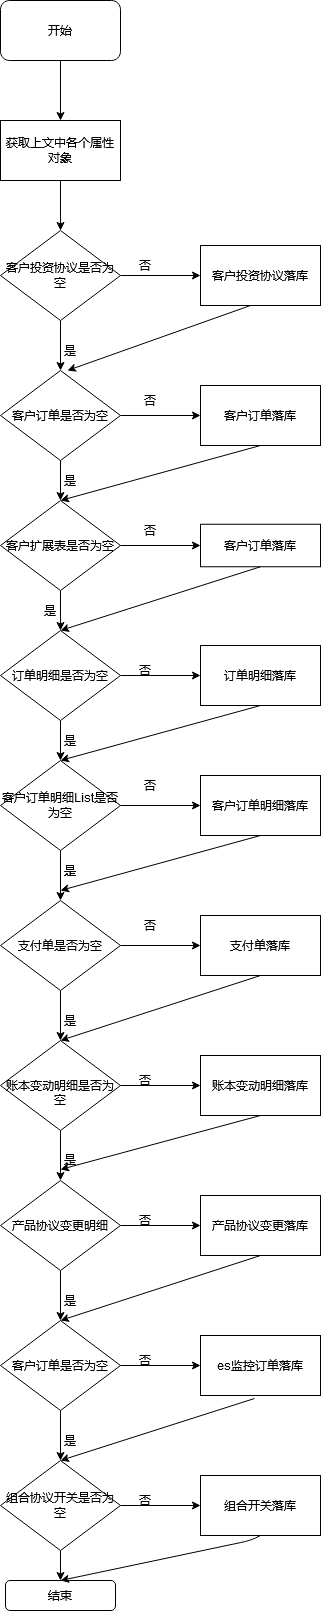

The diagram above was exported from draw.io. Its source (the exported page's mxGraphModel, read from the mxfile embedded in the PNG):
<mxGraphModel dx="1108" dy="451" grid="1" gridSize="10" guides="1" tooltips="1" connect="1" arrows="1" fold="1" page="1" pageScale="1" pageWidth="827" pageHeight="1169" math="0" shadow="0">
  <root>
    <mxCell id="0" />
    <mxCell id="1" parent="0" />
    <mxCell id="Hjo_LxtbcetYMQEVCtY1-22" style="edgeStyle=orthogonalEdgeStyle;rounded=0;orthogonalLoop=1;jettySize=auto;html=1;exitX=0.5;exitY=1;exitDx=0;exitDy=0;entryX=0.5;entryY=0;entryDx=0;entryDy=0;" edge="1" parent="1" source="Hjo_LxtbcetYMQEVCtY1-1" target="Hjo_LxtbcetYMQEVCtY1-3">
      <mxGeometry relative="1" as="geometry" />
    </mxCell>
    <mxCell id="Hjo_LxtbcetYMQEVCtY1-1" value="获取上文中各个属性对象" style="rounded=0;whiteSpace=wrap;html=1;" vertex="1" parent="1">
      <mxGeometry x="300" y="140" width="120" height="60" as="geometry" />
    </mxCell>
    <mxCell id="Hjo_LxtbcetYMQEVCtY1-21" style="edgeStyle=orthogonalEdgeStyle;rounded=0;orthogonalLoop=1;jettySize=auto;html=1;exitX=0.5;exitY=1;exitDx=0;exitDy=0;entryX=0.5;entryY=0;entryDx=0;entryDy=0;" edge="1" parent="1" source="Hjo_LxtbcetYMQEVCtY1-2" target="Hjo_LxtbcetYMQEVCtY1-1">
      <mxGeometry relative="1" as="geometry" />
    </mxCell>
    <mxCell id="Hjo_LxtbcetYMQEVCtY1-2" value="开始" style="rounded=1;whiteSpace=wrap;html=1;" vertex="1" parent="1">
      <mxGeometry x="300" y="20" width="120" height="60" as="geometry" />
    </mxCell>
    <mxCell id="Hjo_LxtbcetYMQEVCtY1-23" style="edgeStyle=orthogonalEdgeStyle;rounded=0;orthogonalLoop=1;jettySize=auto;html=1;exitX=1;exitY=0.5;exitDx=0;exitDy=0;" edge="1" parent="1" source="Hjo_LxtbcetYMQEVCtY1-3" target="Hjo_LxtbcetYMQEVCtY1-4">
      <mxGeometry relative="1" as="geometry" />
    </mxCell>
    <mxCell id="Hjo_LxtbcetYMQEVCtY1-24" style="edgeStyle=orthogonalEdgeStyle;rounded=0;orthogonalLoop=1;jettySize=auto;html=1;exitX=0.5;exitY=1;exitDx=0;exitDy=0;entryX=0.5;entryY=0;entryDx=0;entryDy=0;" edge="1" parent="1" source="Hjo_LxtbcetYMQEVCtY1-3" target="Hjo_LxtbcetYMQEVCtY1-7">
      <mxGeometry relative="1" as="geometry" />
    </mxCell>
    <mxCell id="Hjo_LxtbcetYMQEVCtY1-3" value="客户投资协议是否为空" style="rhombus;whiteSpace=wrap;html=1;" vertex="1" parent="1">
      <mxGeometry x="300" y="250" width="120" height="90" as="geometry" />
    </mxCell>
    <mxCell id="Hjo_LxtbcetYMQEVCtY1-4" value="客户投资协议落库" style="rounded=0;whiteSpace=wrap;html=1;" vertex="1" parent="1">
      <mxGeometry x="500" y="265" width="120" height="60" as="geometry" />
    </mxCell>
    <mxCell id="Hjo_LxtbcetYMQEVCtY1-5" value="否" style="text;html=1;strokeColor=none;fillColor=none;align=center;verticalAlign=middle;whiteSpace=wrap;rounded=0;" vertex="1" parent="1">
      <mxGeometry x="430" y="280" width="30" height="10" as="geometry" />
    </mxCell>
    <mxCell id="Hjo_LxtbcetYMQEVCtY1-6" value="是" style="text;html=1;strokeColor=none;fillColor=none;align=center;verticalAlign=middle;whiteSpace=wrap;rounded=0;" vertex="1" parent="1">
      <mxGeometry x="350" y="360" width="40" height="20" as="geometry" />
    </mxCell>
    <mxCell id="Hjo_LxtbcetYMQEVCtY1-25" style="edgeStyle=orthogonalEdgeStyle;rounded=0;orthogonalLoop=1;jettySize=auto;html=1;exitX=1;exitY=0.5;exitDx=0;exitDy=0;entryX=0;entryY=0.5;entryDx=0;entryDy=0;" edge="1" parent="1" source="Hjo_LxtbcetYMQEVCtY1-7" target="Hjo_LxtbcetYMQEVCtY1-8">
      <mxGeometry relative="1" as="geometry" />
    </mxCell>
    <mxCell id="Hjo_LxtbcetYMQEVCtY1-28" style="edgeStyle=orthogonalEdgeStyle;rounded=0;orthogonalLoop=1;jettySize=auto;html=1;exitX=0.5;exitY=1;exitDx=0;exitDy=0;" edge="1" parent="1" source="Hjo_LxtbcetYMQEVCtY1-7" target="Hjo_LxtbcetYMQEVCtY1-9">
      <mxGeometry relative="1" as="geometry" />
    </mxCell>
    <mxCell id="Hjo_LxtbcetYMQEVCtY1-7" value="客户订单是否为空" style="rhombus;whiteSpace=wrap;html=1;" vertex="1" parent="1">
      <mxGeometry x="300" y="390" width="120" height="90" as="geometry" />
    </mxCell>
    <mxCell id="Hjo_LxtbcetYMQEVCtY1-8" value="客户订单落库" style="rounded=0;whiteSpace=wrap;html=1;" vertex="1" parent="1">
      <mxGeometry x="500" y="405" width="120" height="60" as="geometry" />
    </mxCell>
    <mxCell id="Hjo_LxtbcetYMQEVCtY1-34" style="edgeStyle=orthogonalEdgeStyle;rounded=0;orthogonalLoop=1;jettySize=auto;html=1;exitX=0.5;exitY=1;exitDx=0;exitDy=0;entryX=0.5;entryY=0;entryDx=0;entryDy=0;" edge="1" parent="1" source="Hjo_LxtbcetYMQEVCtY1-9" target="Hjo_LxtbcetYMQEVCtY1-10">
      <mxGeometry relative="1" as="geometry" />
    </mxCell>
    <mxCell id="Hjo_LxtbcetYMQEVCtY1-62" style="edgeStyle=orthogonalEdgeStyle;rounded=0;orthogonalLoop=1;jettySize=auto;html=1;entryX=0;entryY=0.5;entryDx=0;entryDy=0;" edge="1" parent="1" source="Hjo_LxtbcetYMQEVCtY1-9" target="Hjo_LxtbcetYMQEVCtY1-53">
      <mxGeometry relative="1" as="geometry" />
    </mxCell>
    <mxCell id="Hjo_LxtbcetYMQEVCtY1-9" value="客户扩展表是否为空" style="rhombus;whiteSpace=wrap;html=1;" vertex="1" parent="1">
      <mxGeometry x="300" y="520" width="120" height="90" as="geometry" />
    </mxCell>
    <mxCell id="Hjo_LxtbcetYMQEVCtY1-36" style="edgeStyle=orthogonalEdgeStyle;rounded=0;orthogonalLoop=1;jettySize=auto;html=1;exitX=0.5;exitY=1;exitDx=0;exitDy=0;entryX=0.5;entryY=0;entryDx=0;entryDy=0;" edge="1" parent="1" source="Hjo_LxtbcetYMQEVCtY1-10" target="Hjo_LxtbcetYMQEVCtY1-11">
      <mxGeometry relative="1" as="geometry" />
    </mxCell>
    <mxCell id="Hjo_LxtbcetYMQEVCtY1-61" style="edgeStyle=orthogonalEdgeStyle;rounded=0;orthogonalLoop=1;jettySize=auto;html=1;exitX=1;exitY=0.5;exitDx=0;exitDy=0;entryX=0;entryY=0.5;entryDx=0;entryDy=0;" edge="1" parent="1" source="Hjo_LxtbcetYMQEVCtY1-10" target="Hjo_LxtbcetYMQEVCtY1-57">
      <mxGeometry relative="1" as="geometry" />
    </mxCell>
    <mxCell id="Hjo_LxtbcetYMQEVCtY1-10" value="订单明细是否为空" style="rhombus;whiteSpace=wrap;html=1;" vertex="1" parent="1">
      <mxGeometry x="300" y="650" width="120" height="90" as="geometry" />
    </mxCell>
    <mxCell id="Hjo_LxtbcetYMQEVCtY1-37" style="edgeStyle=orthogonalEdgeStyle;rounded=0;orthogonalLoop=1;jettySize=auto;html=1;exitX=0.5;exitY=1;exitDx=0;exitDy=0;entryX=0.5;entryY=0;entryDx=0;entryDy=0;" edge="1" parent="1" source="Hjo_LxtbcetYMQEVCtY1-11" target="Hjo_LxtbcetYMQEVCtY1-12">
      <mxGeometry relative="1" as="geometry" />
    </mxCell>
    <mxCell id="Hjo_LxtbcetYMQEVCtY1-66" style="edgeStyle=orthogonalEdgeStyle;rounded=0;orthogonalLoop=1;jettySize=auto;html=1;" edge="1" parent="1" source="Hjo_LxtbcetYMQEVCtY1-11" target="Hjo_LxtbcetYMQEVCtY1-56">
      <mxGeometry relative="1" as="geometry" />
    </mxCell>
    <mxCell id="Hjo_LxtbcetYMQEVCtY1-11" value="客户订单明细List是否为空" style="rhombus;whiteSpace=wrap;html=1;" vertex="1" parent="1">
      <mxGeometry x="300" y="780" width="120" height="90" as="geometry" />
    </mxCell>
    <mxCell id="Hjo_LxtbcetYMQEVCtY1-38" style="edgeStyle=orthogonalEdgeStyle;rounded=0;orthogonalLoop=1;jettySize=auto;html=1;exitX=0.5;exitY=1;exitDx=0;exitDy=0;entryX=0.5;entryY=0;entryDx=0;entryDy=0;" edge="1" parent="1" source="Hjo_LxtbcetYMQEVCtY1-12" target="Hjo_LxtbcetYMQEVCtY1-17">
      <mxGeometry relative="1" as="geometry" />
    </mxCell>
    <mxCell id="Hjo_LxtbcetYMQEVCtY1-70" style="edgeStyle=orthogonalEdgeStyle;rounded=0;orthogonalLoop=1;jettySize=auto;html=1;exitX=1;exitY=0.5;exitDx=0;exitDy=0;" edge="1" parent="1" source="Hjo_LxtbcetYMQEVCtY1-12" target="Hjo_LxtbcetYMQEVCtY1-55">
      <mxGeometry relative="1" as="geometry" />
    </mxCell>
    <mxCell id="Hjo_LxtbcetYMQEVCtY1-12" value="支付单是否为空" style="rhombus;whiteSpace=wrap;html=1;" vertex="1" parent="1">
      <mxGeometry x="300" y="920" width="120" height="90" as="geometry" />
    </mxCell>
    <mxCell id="Hjo_LxtbcetYMQEVCtY1-39" style="edgeStyle=orthogonalEdgeStyle;rounded=0;orthogonalLoop=1;jettySize=auto;html=1;exitX=0.5;exitY=1;exitDx=0;exitDy=0;entryX=0.5;entryY=0;entryDx=0;entryDy=0;" edge="1" parent="1" source="Hjo_LxtbcetYMQEVCtY1-17" target="Hjo_LxtbcetYMQEVCtY1-18">
      <mxGeometry relative="1" as="geometry" />
    </mxCell>
    <mxCell id="Hjo_LxtbcetYMQEVCtY1-69" style="edgeStyle=orthogonalEdgeStyle;rounded=0;orthogonalLoop=1;jettySize=auto;html=1;exitX=1;exitY=0.5;exitDx=0;exitDy=0;entryX=0;entryY=0.5;entryDx=0;entryDy=0;" edge="1" parent="1" source="Hjo_LxtbcetYMQEVCtY1-17" target="Hjo_LxtbcetYMQEVCtY1-54">
      <mxGeometry relative="1" as="geometry" />
    </mxCell>
    <mxCell id="Hjo_LxtbcetYMQEVCtY1-17" value="&lt;br&gt;账本变动明细是否为空" style="rhombus;whiteSpace=wrap;html=1;" vertex="1" parent="1">
      <mxGeometry x="300" y="1060" width="120" height="90" as="geometry" />
    </mxCell>
    <mxCell id="Hjo_LxtbcetYMQEVCtY1-40" style="edgeStyle=orthogonalEdgeStyle;rounded=0;orthogonalLoop=1;jettySize=auto;html=1;entryX=0.5;entryY=0;entryDx=0;entryDy=0;" edge="1" parent="1" source="Hjo_LxtbcetYMQEVCtY1-18" target="Hjo_LxtbcetYMQEVCtY1-19">
      <mxGeometry relative="1" as="geometry" />
    </mxCell>
    <mxCell id="Hjo_LxtbcetYMQEVCtY1-68" style="edgeStyle=orthogonalEdgeStyle;rounded=0;orthogonalLoop=1;jettySize=auto;html=1;exitX=1;exitY=0.5;exitDx=0;exitDy=0;entryX=0;entryY=0.5;entryDx=0;entryDy=0;" edge="1" parent="1" source="Hjo_LxtbcetYMQEVCtY1-18" target="Hjo_LxtbcetYMQEVCtY1-59">
      <mxGeometry relative="1" as="geometry" />
    </mxCell>
    <mxCell id="Hjo_LxtbcetYMQEVCtY1-18" value="产品协议变更明细" style="rhombus;whiteSpace=wrap;html=1;" vertex="1" parent="1">
      <mxGeometry x="300" y="1200" width="120" height="90" as="geometry" />
    </mxCell>
    <mxCell id="Hjo_LxtbcetYMQEVCtY1-41" value="" style="edgeStyle=orthogonalEdgeStyle;rounded=0;orthogonalLoop=1;jettySize=auto;html=1;" edge="1" parent="1" source="Hjo_LxtbcetYMQEVCtY1-19" target="Hjo_LxtbcetYMQEVCtY1-20">
      <mxGeometry relative="1" as="geometry" />
    </mxCell>
    <mxCell id="Hjo_LxtbcetYMQEVCtY1-71" style="edgeStyle=orthogonalEdgeStyle;rounded=0;orthogonalLoop=1;jettySize=auto;html=1;exitX=1;exitY=0.5;exitDx=0;exitDy=0;entryX=0;entryY=0.5;entryDx=0;entryDy=0;" edge="1" parent="1" source="Hjo_LxtbcetYMQEVCtY1-19" target="Hjo_LxtbcetYMQEVCtY1-60">
      <mxGeometry relative="1" as="geometry" />
    </mxCell>
    <mxCell id="Hjo_LxtbcetYMQEVCtY1-19" value="客户订单是否为空" style="rhombus;whiteSpace=wrap;html=1;" vertex="1" parent="1">
      <mxGeometry x="300" y="1340" width="120" height="90" as="geometry" />
    </mxCell>
    <mxCell id="Hjo_LxtbcetYMQEVCtY1-43" style="edgeStyle=orthogonalEdgeStyle;rounded=0;orthogonalLoop=1;jettySize=auto;html=1;exitX=0.5;exitY=1;exitDx=0;exitDy=0;" edge="1" parent="1" source="Hjo_LxtbcetYMQEVCtY1-20">
      <mxGeometry relative="1" as="geometry">
        <mxPoint x="360" y="1600" as="targetPoint" />
      </mxGeometry>
    </mxCell>
    <mxCell id="Hjo_LxtbcetYMQEVCtY1-72" style="edgeStyle=orthogonalEdgeStyle;rounded=0;orthogonalLoop=1;jettySize=auto;html=1;entryX=0;entryY=0.5;entryDx=0;entryDy=0;" edge="1" parent="1" source="Hjo_LxtbcetYMQEVCtY1-20" target="Hjo_LxtbcetYMQEVCtY1-58">
      <mxGeometry relative="1" as="geometry" />
    </mxCell>
    <mxCell id="Hjo_LxtbcetYMQEVCtY1-20" value="组合协议开关是否为空" style="rhombus;whiteSpace=wrap;html=1;" vertex="1" parent="1">
      <mxGeometry x="300" y="1480" width="120" height="90" as="geometry" />
    </mxCell>
    <mxCell id="Hjo_LxtbcetYMQEVCtY1-27" value="否" style="text;html=1;strokeColor=none;fillColor=none;align=center;verticalAlign=middle;whiteSpace=wrap;rounded=0;" vertex="1" parent="1">
      <mxGeometry x="430" y="410" width="40" height="20" as="geometry" />
    </mxCell>
    <mxCell id="Hjo_LxtbcetYMQEVCtY1-29" value="是" style="text;html=1;strokeColor=none;fillColor=none;align=center;verticalAlign=middle;whiteSpace=wrap;rounded=0;" vertex="1" parent="1">
      <mxGeometry x="350" y="490" width="40" height="20" as="geometry" />
    </mxCell>
    <mxCell id="Hjo_LxtbcetYMQEVCtY1-42" value="结束" style="rounded=1;whiteSpace=wrap;html=1;" vertex="1" parent="1">
      <mxGeometry x="305" y="1600" width="110" height="30" as="geometry" />
    </mxCell>
    <mxCell id="Hjo_LxtbcetYMQEVCtY1-44" value="是" style="text;html=1;strokeColor=none;fillColor=none;align=center;verticalAlign=middle;whiteSpace=wrap;rounded=0;" vertex="1" parent="1">
      <mxGeometry x="350" y="880" width="40" height="20" as="geometry" />
    </mxCell>
    <mxCell id="Hjo_LxtbcetYMQEVCtY1-45" value="是" style="text;html=1;strokeColor=none;fillColor=none;align=center;verticalAlign=middle;whiteSpace=wrap;rounded=0;" vertex="1" parent="1">
      <mxGeometry x="350" y="750" width="40" height="20" as="geometry" />
    </mxCell>
    <mxCell id="Hjo_LxtbcetYMQEVCtY1-46" value="是" style="text;html=1;strokeColor=none;fillColor=none;align=center;verticalAlign=middle;whiteSpace=wrap;rounded=0;" vertex="1" parent="1">
      <mxGeometry x="330" y="620" width="40" height="20" as="geometry" />
    </mxCell>
    <mxCell id="Hjo_LxtbcetYMQEVCtY1-48" value="是" style="text;html=1;strokeColor=none;fillColor=none;align=center;verticalAlign=middle;whiteSpace=wrap;rounded=0;" vertex="1" parent="1">
      <mxGeometry x="350" y="880" width="40" height="20" as="geometry" />
    </mxCell>
    <mxCell id="Hjo_LxtbcetYMQEVCtY1-49" value="是" style="text;html=1;strokeColor=none;fillColor=none;align=center;verticalAlign=middle;whiteSpace=wrap;rounded=0;" vertex="1" parent="1">
      <mxGeometry x="350" y="1450" width="40" height="20" as="geometry" />
    </mxCell>
    <mxCell id="Hjo_LxtbcetYMQEVCtY1-50" value="是" style="text;html=1;strokeColor=none;fillColor=none;align=center;verticalAlign=middle;whiteSpace=wrap;rounded=0;" vertex="1" parent="1">
      <mxGeometry x="350" y="1310" width="40" height="20" as="geometry" />
    </mxCell>
    <mxCell id="Hjo_LxtbcetYMQEVCtY1-51" value="是" style="text;html=1;strokeColor=none;fillColor=none;align=center;verticalAlign=middle;whiteSpace=wrap;rounded=0;" vertex="1" parent="1">
      <mxGeometry x="350" y="1169" width="40" height="20" as="geometry" />
    </mxCell>
    <mxCell id="Hjo_LxtbcetYMQEVCtY1-52" value="是" style="text;html=1;strokeColor=none;fillColor=none;align=center;verticalAlign=middle;whiteSpace=wrap;rounded=0;" vertex="1" parent="1">
      <mxGeometry x="350" y="1030" width="40" height="20" as="geometry" />
    </mxCell>
    <mxCell id="Hjo_LxtbcetYMQEVCtY1-53" value="客户订单落库" style="rounded=0;whiteSpace=wrap;html=1;" vertex="1" parent="1">
      <mxGeometry x="500" y="543.75" width="120" height="42.5" as="geometry" />
    </mxCell>
    <mxCell id="Hjo_LxtbcetYMQEVCtY1-54" value="账本变动明细落库" style="rounded=0;whiteSpace=wrap;html=1;" vertex="1" parent="1">
      <mxGeometry x="500" y="1075" width="120" height="60" as="geometry" />
    </mxCell>
    <mxCell id="Hjo_LxtbcetYMQEVCtY1-55" value="支付单落库" style="rounded=0;whiteSpace=wrap;html=1;" vertex="1" parent="1">
      <mxGeometry x="500" y="935" width="120" height="60" as="geometry" />
    </mxCell>
    <mxCell id="Hjo_LxtbcetYMQEVCtY1-56" value="客户订单明细落库" style="rounded=0;whiteSpace=wrap;html=1;" vertex="1" parent="1">
      <mxGeometry x="500" y="795" width="120" height="60" as="geometry" />
    </mxCell>
    <mxCell id="Hjo_LxtbcetYMQEVCtY1-57" value="订单明细落库" style="rounded=0;whiteSpace=wrap;html=1;" vertex="1" parent="1">
      <mxGeometry x="500" y="665" width="120" height="60" as="geometry" />
    </mxCell>
    <mxCell id="Hjo_LxtbcetYMQEVCtY1-58" value="组合开关落库" style="rounded=0;whiteSpace=wrap;html=1;" vertex="1" parent="1">
      <mxGeometry x="500" y="1495" width="120" height="60" as="geometry" />
    </mxCell>
    <mxCell id="Hjo_LxtbcetYMQEVCtY1-59" value="产品协议变更落库" style="rounded=0;whiteSpace=wrap;html=1;" vertex="1" parent="1">
      <mxGeometry x="500" y="1215" width="120" height="60" as="geometry" />
    </mxCell>
    <mxCell id="Hjo_LxtbcetYMQEVCtY1-60" value="es监控订单落库" style="rounded=0;whiteSpace=wrap;html=1;" vertex="1" parent="1">
      <mxGeometry x="500" y="1355" width="120" height="60" as="geometry" />
    </mxCell>
    <mxCell id="Hjo_LxtbcetYMQEVCtY1-63" value="否" style="text;html=1;strokeColor=none;fillColor=none;align=center;verticalAlign=middle;whiteSpace=wrap;rounded=0;" vertex="1" parent="1">
      <mxGeometry x="430" y="795" width="40" height="20" as="geometry" />
    </mxCell>
    <mxCell id="Hjo_LxtbcetYMQEVCtY1-64" value="否" style="text;html=1;strokeColor=none;fillColor=none;align=center;verticalAlign=middle;whiteSpace=wrap;rounded=0;" vertex="1" parent="1">
      <mxGeometry x="425" y="680" width="40" height="20" as="geometry" />
    </mxCell>
    <mxCell id="Hjo_LxtbcetYMQEVCtY1-65" value="否" style="text;html=1;strokeColor=none;fillColor=none;align=center;verticalAlign=middle;whiteSpace=wrap;rounded=0;" vertex="1" parent="1">
      <mxGeometry x="430" y="540" width="40" height="20" as="geometry" />
    </mxCell>
    <mxCell id="Hjo_LxtbcetYMQEVCtY1-73" value="否" style="text;html=1;strokeColor=none;fillColor=none;align=center;verticalAlign=middle;whiteSpace=wrap;rounded=0;" vertex="1" parent="1">
      <mxGeometry x="425" y="1510" width="40" height="20" as="geometry" />
    </mxCell>
    <mxCell id="Hjo_LxtbcetYMQEVCtY1-74" value="否" style="text;html=1;strokeColor=none;fillColor=none;align=center;verticalAlign=middle;whiteSpace=wrap;rounded=0;" vertex="1" parent="1">
      <mxGeometry x="425" y="1370" width="40" height="20" as="geometry" />
    </mxCell>
    <mxCell id="Hjo_LxtbcetYMQEVCtY1-75" value="否" style="text;html=1;strokeColor=none;fillColor=none;align=center;verticalAlign=middle;whiteSpace=wrap;rounded=0;" vertex="1" parent="1">
      <mxGeometry x="425" y="1230" width="40" height="20" as="geometry" />
    </mxCell>
    <mxCell id="Hjo_LxtbcetYMQEVCtY1-76" value="否" style="text;html=1;strokeColor=none;fillColor=none;align=center;verticalAlign=middle;whiteSpace=wrap;rounded=0;" vertex="1" parent="1">
      <mxGeometry x="425" y="1090" width="40" height="20" as="geometry" />
    </mxCell>
    <mxCell id="Hjo_LxtbcetYMQEVCtY1-77" value="否" style="text;html=1;strokeColor=none;fillColor=none;align=center;verticalAlign=middle;whiteSpace=wrap;rounded=0;" vertex="1" parent="1">
      <mxGeometry x="430" y="935" width="40" height="20" as="geometry" />
    </mxCell>
    <mxCell id="Hjo_LxtbcetYMQEVCtY1-85" value="" style="endArrow=classic;html=1;entryX=0.5;entryY=0;entryDx=0;entryDy=0;exitX=0.5;exitY=1;exitDx=0;exitDy=0;" edge="1" parent="1" source="Hjo_LxtbcetYMQEVCtY1-53" target="Hjo_LxtbcetYMQEVCtY1-10">
      <mxGeometry width="50" height="50" relative="1" as="geometry">
        <mxPoint x="670" y="570" as="sourcePoint" />
        <mxPoint x="720" y="520" as="targetPoint" />
      </mxGeometry>
    </mxCell>
    <mxCell id="Hjo_LxtbcetYMQEVCtY1-86" value="" style="endArrow=classic;html=1;exitX=0.5;exitY=1;exitDx=0;exitDy=0;entryX=0.5;entryY=0;entryDx=0;entryDy=0;" edge="1" parent="1" source="Hjo_LxtbcetYMQEVCtY1-8" target="Hjo_LxtbcetYMQEVCtY1-9">
      <mxGeometry width="50" height="50" relative="1" as="geometry">
        <mxPoint x="630" y="480" as="sourcePoint" />
        <mxPoint x="680" y="430" as="targetPoint" />
      </mxGeometry>
    </mxCell>
    <mxCell id="Hjo_LxtbcetYMQEVCtY1-87" value="" style="endArrow=classic;html=1;entryX=0.558;entryY=0;entryDx=0;entryDy=0;entryPerimeter=0;" edge="1" parent="1" target="Hjo_LxtbcetYMQEVCtY1-7">
      <mxGeometry width="50" height="50" relative="1" as="geometry">
        <mxPoint x="550" y="325" as="sourcePoint" />
        <mxPoint x="600" y="275" as="targetPoint" />
      </mxGeometry>
    </mxCell>
    <mxCell id="Hjo_LxtbcetYMQEVCtY1-88" value="" style="endArrow=classic;html=1;entryX=0.5;entryY=0;entryDx=0;entryDy=0;exitX=0.5;exitY=1;exitDx=0;exitDy=0;" edge="1" parent="1" source="Hjo_LxtbcetYMQEVCtY1-57">
      <mxGeometry width="50" height="50" relative="1" as="geometry">
        <mxPoint x="560" y="716" as="sourcePoint" />
        <mxPoint x="360" y="780" as="targetPoint" />
      </mxGeometry>
    </mxCell>
    <mxCell id="Hjo_LxtbcetYMQEVCtY1-89" value="" style="endArrow=classic;html=1;entryX=0.5;entryY=0;entryDx=0;entryDy=0;exitX=0.5;exitY=1;exitDx=0;exitDy=0;" edge="1" parent="1">
      <mxGeometry width="50" height="50" relative="1" as="geometry">
        <mxPoint x="560" y="855" as="sourcePoint" />
        <mxPoint x="360" y="910" as="targetPoint" />
      </mxGeometry>
    </mxCell>
    <mxCell id="Hjo_LxtbcetYMQEVCtY1-90" value="" style="endArrow=classic;html=1;entryX=0.5;entryY=0;entryDx=0;entryDy=0;exitX=0.5;exitY=1;exitDx=0;exitDy=0;" edge="1" parent="1" source="Hjo_LxtbcetYMQEVCtY1-55" target="Hjo_LxtbcetYMQEVCtY1-17">
      <mxGeometry width="50" height="50" relative="1" as="geometry">
        <mxPoint x="520" y="1060" as="sourcePoint" />
        <mxPoint x="570" y="1010" as="targetPoint" />
      </mxGeometry>
    </mxCell>
    <mxCell id="Hjo_LxtbcetYMQEVCtY1-91" value="" style="endArrow=classic;html=1;entryX=0.25;entryY=1;entryDx=0;entryDy=0;" edge="1" parent="1" target="Hjo_LxtbcetYMQEVCtY1-51">
      <mxGeometry width="50" height="50" relative="1" as="geometry">
        <mxPoint x="560" y="1135" as="sourcePoint" />
        <mxPoint x="610" y="1085" as="targetPoint" />
      </mxGeometry>
    </mxCell>
    <mxCell id="Hjo_LxtbcetYMQEVCtY1-92" value="" style="endArrow=classic;html=1;exitX=0.5;exitY=1;exitDx=0;exitDy=0;" edge="1" parent="1" source="Hjo_LxtbcetYMQEVCtY1-59">
      <mxGeometry width="50" height="50" relative="1" as="geometry">
        <mxPoint x="430" y="1320" as="sourcePoint" />
        <mxPoint x="360" y="1340" as="targetPoint" />
      </mxGeometry>
    </mxCell>
    <mxCell id="Hjo_LxtbcetYMQEVCtY1-93" value="" style="endArrow=classic;html=1;exitX=0.45;exitY=1.05;exitDx=0;exitDy=0;exitPerimeter=0;entryX=0.5;entryY=0;entryDx=0;entryDy=0;" edge="1" parent="1" source="Hjo_LxtbcetYMQEVCtY1-60" target="Hjo_LxtbcetYMQEVCtY1-20">
      <mxGeometry width="50" height="50" relative="1" as="geometry">
        <mxPoint x="440" y="1450" as="sourcePoint" />
        <mxPoint x="490" y="1400" as="targetPoint" />
      </mxGeometry>
    </mxCell>
    <mxCell id="Hjo_LxtbcetYMQEVCtY1-94" value="" style="endArrow=classic;html=1;entryX=0.5;entryY=0;entryDx=0;entryDy=0;exitX=0.5;exitY=1;exitDx=0;exitDy=0;" edge="1" parent="1" source="Hjo_LxtbcetYMQEVCtY1-58" target="Hjo_LxtbcetYMQEVCtY1-42">
      <mxGeometry width="50" height="50" relative="1" as="geometry">
        <mxPoint x="670" y="1520" as="sourcePoint" />
        <mxPoint x="720" y="1470" as="targetPoint" />
        <Array as="points">
          <mxPoint x="550" y="1560" />
        </Array>
      </mxGeometry>
    </mxCell>
  </root>
</mxGraphModel>